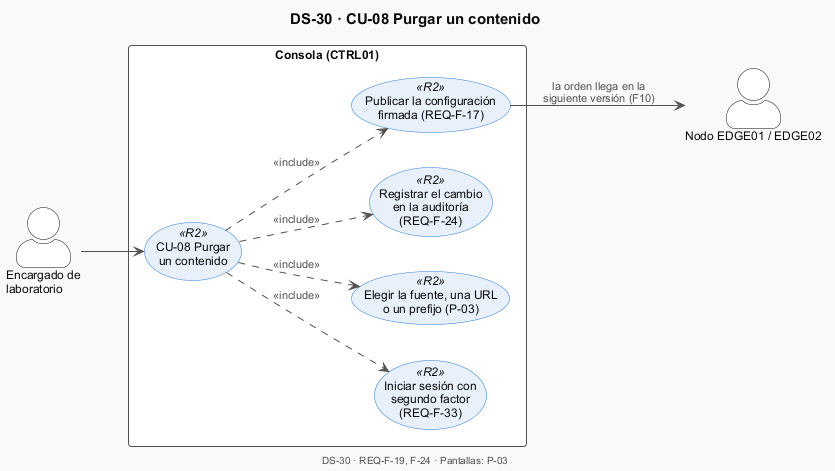

The diagram above was rendered by PlantUML. Its source (embedded in the PNG):
@startuml DS-30-cu08-casos-de-uso
!include _estilo.iuml
title DS-30 · CU-08 Purgar un contenido
left to right direction
actor "Encargado de\nlaboratorio" as ENC
actor "Nodo EDGE01 / EDGE02" as NODO
rectangle "Consola (CTRL01)" {
  usecase "CU-08 Purgar\nun contenido" as UC <<R2>>
  usecase "Iniciar sesión con\nsegundo factor\n(REQ-F-33)" as LOGIN <<R2>>
  usecase "Elegir la fuente, una URL\no un prefijo (P-03)" as SEL <<R2>>
  usecase "Registrar el cambio\nen la auditoría\n(REQ-F-24)" as AUDIT <<R2>>
  usecase "Publicar la configuración\nfirmada (REQ-F-17)" as PUB <<R2>>
}
ENC --> UC
UC ..> LOGIN : <<include>>
UC ..> SEL : <<include>>
UC ..> AUDIT : <<include>>
UC ..> PUB : <<include>>
PUB --> NODO : la orden llega en la\nsiguiente versión (F10)

$pie_cu("DS-30", "REQ-F-19, F-24", "P-03")
@enduml